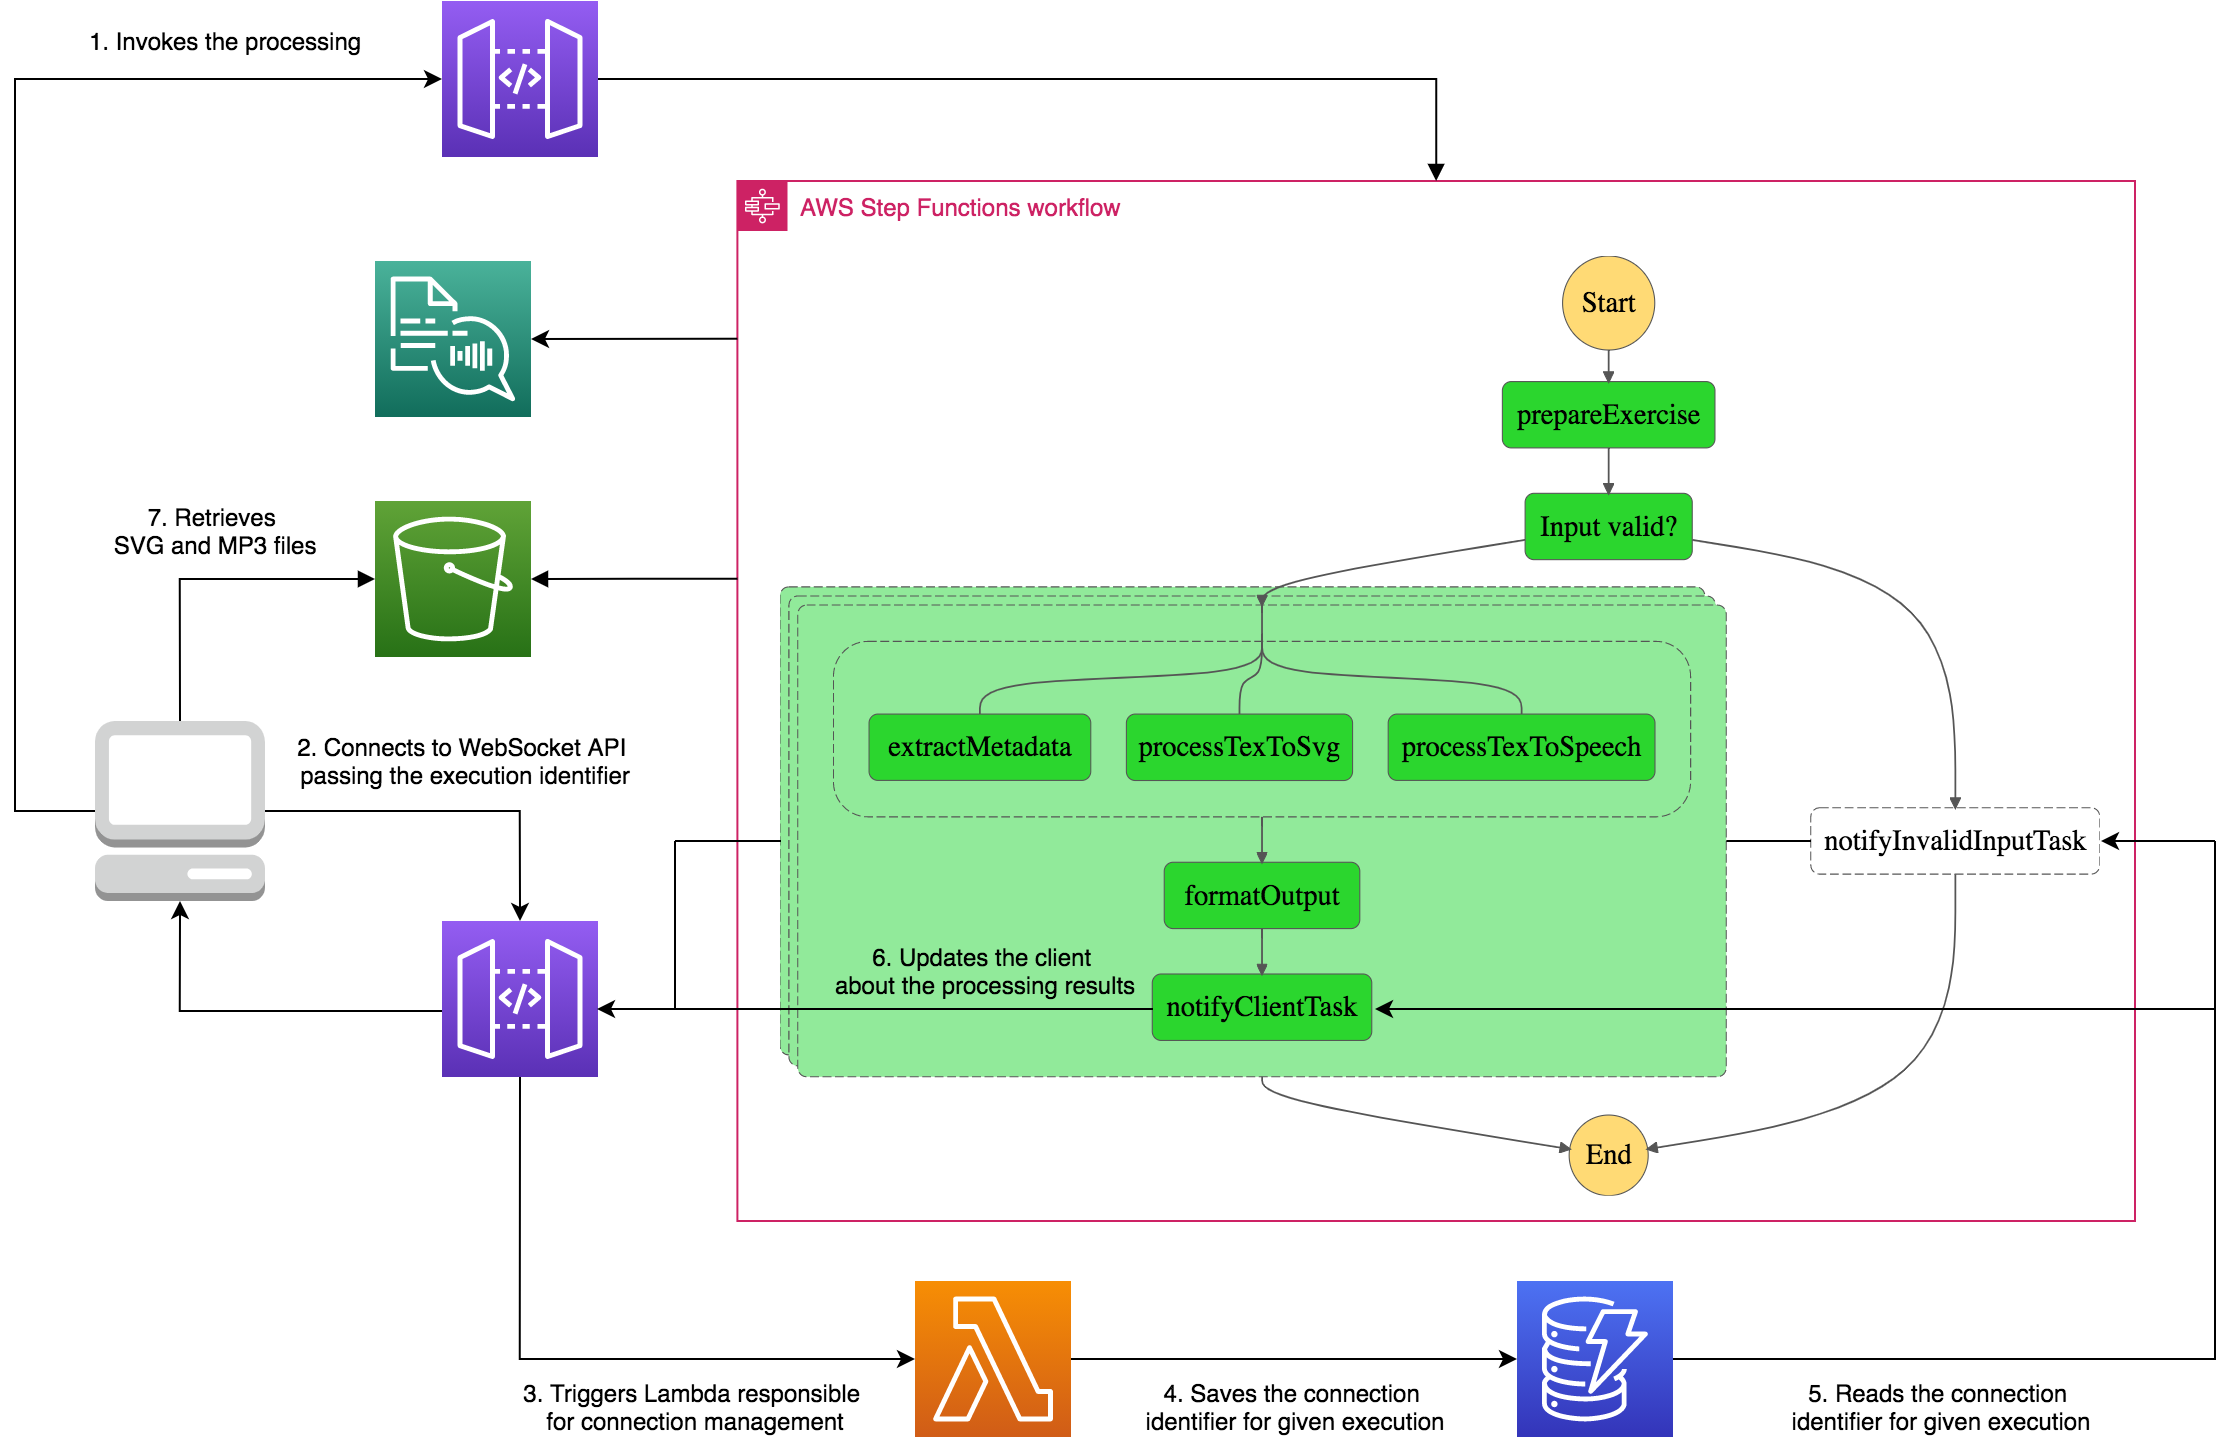

The diagram above was exported from draw.io. Its source (the exported page's mxGraphModel, read from the mxfile embedded in the PNG):
<mxGraphModel dx="2521" dy="1104" grid="1" gridSize="10" guides="1" tooltips="1" connect="1" arrows="1" fold="1" page="1" pageScale="1" pageWidth="827" pageHeight="1169" math="0" shadow="0">
  <root>
    <mxCell id="0" />
    <mxCell id="1" parent="0" />
    <mxCell id="MPpNzj6JOU5mFIOql5So-2" value="" style="shape=image;verticalLabelPosition=bottom;verticalAlign=top;imageAspect=0;image=data:image/svg+xml,(base64 omitted: 16988 chars)" vertex="1" parent="1">
      <mxGeometry x="-217" y="998" width="660" height="470" as="geometry" />
    </mxCell>
    <mxCell id="tXKcu8V5WckA6Xoivw9a-11" value="AWS Step Functions workflow" style="points=[[0,0],[0.25,0],[0.5,0],[0.75,0],[1,0],[1,0.25],[1,0.5],[1,0.75],[1,1],[0.75,1],[0.5,1],[0.25,1],[0,1],[0,0.75],[0,0.5],[0,0.25]];outlineConnect=0;gradientColor=none;html=1;whiteSpace=wrap;fontSize=12;fontStyle=0;shape=mxgraph.aws4.group;grIcon=mxgraph.aws4.group_aws_step_functions_workflow;strokeColor=#CD2264;fillColor=none;verticalAlign=top;align=left;spacingLeft=30;fontColor=#CD2264;dashed=0;" parent="1" vertex="1">
      <mxGeometry x="-238.8" y="960" width="698.8" height="520" as="geometry" />
    </mxCell>
    <mxCell id="tXKcu8V5WckA6Xoivw9a-25" style="edgeStyle=orthogonalEdgeStyle;rounded=0;orthogonalLoop=1;jettySize=auto;html=1;exitX=0;exitY=0.5;exitDx=0;exitDy=0;exitPerimeter=0;entryX=0;entryY=0.5;entryDx=0;entryDy=0;entryPerimeter=0;" parent="1" source="tXKcu8V5WckA6Xoivw9a-1" target="tXKcu8V5WckA6Xoivw9a-2" edge="1">
      <mxGeometry relative="1" as="geometry">
        <mxPoint x="-450" y="799.9999999999998" as="targetPoint" />
        <Array as="points">
          <mxPoint x="-600" y="1275" />
          <mxPoint x="-600" y="909" />
        </Array>
      </mxGeometry>
    </mxCell>
    <mxCell id="tXKcu8V5WckA6Xoivw9a-27" style="edgeStyle=orthogonalEdgeStyle;rounded=0;orthogonalLoop=1;jettySize=auto;html=1;exitX=1;exitY=0.5;exitDx=0;exitDy=0;exitPerimeter=0;entryX=0.5;entryY=0;entryDx=0;entryDy=0;entryPerimeter=0;" parent="1" source="tXKcu8V5WckA6Xoivw9a-1" target="tXKcu8V5WckA6Xoivw9a-3" edge="1">
      <mxGeometry relative="1" as="geometry" />
    </mxCell>
    <mxCell id="tXKcu8V5WckA6Xoivw9a-1" value="" style="outlineConnect=0;dashed=0;verticalLabelPosition=bottom;verticalAlign=top;align=center;html=1;shape=mxgraph.aws3.management_console;fillColor=#D2D3D3;gradientColor=none;" parent="1" vertex="1">
      <mxGeometry x="-560" y="1230" width="85" height="90" as="geometry" />
    </mxCell>
    <mxCell id="tXKcu8V5WckA6Xoivw9a-44" value="" style="edgeStyle=orthogonalEdgeStyle;rounded=0;orthogonalLoop=1;jettySize=auto;html=1;endArrow=block;endFill=1;exitX=1;exitY=0.5;exitDx=0;exitDy=0;exitPerimeter=0;" parent="1" source="tXKcu8V5WckA6Xoivw9a-2" target="tXKcu8V5WckA6Xoivw9a-11" edge="1">
      <mxGeometry relative="1" as="geometry" />
    </mxCell>
    <mxCell id="tXKcu8V5WckA6Xoivw9a-2" value="" style="points=[[0,0,0],[0.25,0,0],[0.5,0,0],[0.75,0,0],[1,0,0],[0,1,0],[0.25,1,0],[0.5,1,0],[0.75,1,0],[1,1,0],[0,0.25,0],[0,0.5,0],[0,0.75,0],[1,0.25,0],[1,0.5,0],[1,0.75,0]];outlineConnect=0;fontColor=#232F3E;gradientColor=#945DF2;gradientDirection=north;fillColor=#5A30B5;strokeColor=#ffffff;dashed=0;verticalLabelPosition=bottom;verticalAlign=top;align=center;html=1;fontSize=12;fontStyle=0;aspect=fixed;shape=mxgraph.aws4.resourceIcon;resIcon=mxgraph.aws4.api_gateway;" parent="1" vertex="1">
      <mxGeometry x="-386.5" y="870" width="78" height="78" as="geometry" />
    </mxCell>
    <mxCell id="tXKcu8V5WckA6Xoivw9a-15" style="edgeStyle=orthogonalEdgeStyle;rounded=0;orthogonalLoop=1;jettySize=auto;html=1;exitX=0.5;exitY=1;exitDx=0;exitDy=0;exitPerimeter=0;entryX=0;entryY=0.5;entryDx=0;entryDy=0;entryPerimeter=0;" parent="1" source="tXKcu8V5WckA6Xoivw9a-3" target="tXKcu8V5WckA6Xoivw9a-5" edge="1">
      <mxGeometry relative="1" as="geometry" />
    </mxCell>
    <mxCell id="tXKcu8V5WckA6Xoivw9a-26" style="edgeStyle=orthogonalEdgeStyle;rounded=0;orthogonalLoop=1;jettySize=auto;html=1;entryX=0.5;entryY=1;entryDx=0;entryDy=0;entryPerimeter=0;" parent="1" target="tXKcu8V5WckA6Xoivw9a-1" edge="1">
      <mxGeometry relative="1" as="geometry">
        <mxPoint x="-386.5" y="1375" as="sourcePoint" />
        <mxPoint x="-540" y="1340" as="targetPoint" />
        <Array as="points">
          <mxPoint x="-518" y="1375" />
        </Array>
      </mxGeometry>
    </mxCell>
    <mxCell id="tXKcu8V5WckA6Xoivw9a-3" value="" style="points=[[0,0,0],[0.25,0,0],[0.5,0,0],[0.75,0,0],[1,0,0],[0,1,0],[0.25,1,0],[0.5,1,0],[0.75,1,0],[1,1,0],[0,0.25,0],[0,0.5,0],[0,0.75,0],[1,0.25,0],[1,0.5,0],[1,0.75,0]];outlineConnect=0;fontColor=#232F3E;gradientColor=#945DF2;gradientDirection=north;fillColor=#5A30B5;strokeColor=#ffffff;dashed=0;verticalLabelPosition=bottom;verticalAlign=top;align=center;html=1;fontSize=12;fontStyle=0;aspect=fixed;shape=mxgraph.aws4.resourceIcon;resIcon=mxgraph.aws4.api_gateway;" parent="1" vertex="1">
      <mxGeometry x="-386.5" y="1330" width="78" height="78" as="geometry" />
    </mxCell>
    <mxCell id="tXKcu8V5WckA6Xoivw9a-16" style="edgeStyle=orthogonalEdgeStyle;rounded=0;orthogonalLoop=1;jettySize=auto;html=1;exitX=1;exitY=0.5;exitDx=0;exitDy=0;exitPerimeter=0;entryX=0;entryY=0.5;entryDx=0;entryDy=0;entryPerimeter=0;" parent="1" source="tXKcu8V5WckA6Xoivw9a-5" target="tXKcu8V5WckA6Xoivw9a-7" edge="1">
      <mxGeometry relative="1" as="geometry" />
    </mxCell>
    <mxCell id="tXKcu8V5WckA6Xoivw9a-5" value="" style="points=[[0,0,0],[0.25,0,0],[0.5,0,0],[0.75,0,0],[1,0,0],[0,1,0],[0.25,1,0],[0.5,1,0],[0.75,1,0],[1,1,0],[0,0.25,0],[0,0.5,0],[0,0.75,0],[1,0.25,0],[1,0.5,0],[1,0.75,0]];outlineConnect=0;fontColor=#232F3E;gradientColor=#F78E04;gradientDirection=north;fillColor=#D05C17;strokeColor=#ffffff;dashed=0;verticalLabelPosition=bottom;verticalAlign=top;align=center;html=1;fontSize=12;fontStyle=0;aspect=fixed;shape=mxgraph.aws4.resourceIcon;resIcon=mxgraph.aws4.lambda;" parent="1" vertex="1">
      <mxGeometry x="-150" y="1510" width="78" height="78" as="geometry" />
    </mxCell>
    <mxCell id="tXKcu8V5WckA6Xoivw9a-7" value="" style="points=[[0,0,0],[0.25,0,0],[0.5,0,0],[0.75,0,0],[1,0,0],[0,1,0],[0.25,1,0],[0.5,1,0],[0.75,1,0],[1,1,0],[0,0.25,0],[0,0.5,0],[0,0.75,0],[1,0.25,0],[1,0.5,0],[1,0.75,0]];outlineConnect=0;fontColor=#232F3E;gradientColor=#4D72F3;gradientDirection=north;fillColor=#3334B9;strokeColor=#ffffff;dashed=0;verticalLabelPosition=bottom;verticalAlign=top;align=center;html=1;fontSize=12;fontStyle=0;aspect=fixed;shape=mxgraph.aws4.resourceIcon;resIcon=mxgraph.aws4.dynamodb;" parent="1" vertex="1">
      <mxGeometry x="151" y="1510" width="78" height="78" as="geometry" />
    </mxCell>
    <mxCell id="tXKcu8V5WckA6Xoivw9a-40" style="edgeStyle=orthogonalEdgeStyle;rounded=0;orthogonalLoop=1;jettySize=auto;html=1;endArrow=block;endFill=1;entryX=1;entryY=0.5;entryDx=0;entryDy=0;entryPerimeter=0;" parent="1" target="tXKcu8V5WckA6Xoivw9a-37" edge="1">
      <mxGeometry relative="1" as="geometry">
        <mxPoint x="-238.8" y="1158.83" as="sourcePoint" />
        <mxPoint x="-318.8" y="1158.83" as="targetPoint" />
      </mxGeometry>
    </mxCell>
    <mxCell id="tXKcu8V5WckA6Xoivw9a-18" value="" style="endArrow=classic;html=1;" parent="1" edge="1">
      <mxGeometry width="50" height="50" relative="1" as="geometry">
        <mxPoint x="-31" y="1374" as="sourcePoint" />
        <mxPoint x="-309" y="1374" as="targetPoint" />
      </mxGeometry>
    </mxCell>
    <mxCell id="tXKcu8V5WckA6Xoivw9a-19" value="" style="endArrow=classic;html=1;" parent="1" edge="1">
      <mxGeometry width="50" height="50" relative="1" as="geometry">
        <mxPoint x="280" y="1374" as="sourcePoint" />
        <mxPoint x="80" y="1374" as="targetPoint" />
      </mxGeometry>
    </mxCell>
    <mxCell id="tXKcu8V5WckA6Xoivw9a-23" value="1. Invokes the processing" style="text;html=1;align=center;verticalAlign=middle;resizable=0;points=[];autosize=1;" parent="1" vertex="1">
      <mxGeometry x="-570" y="880" width="150" height="20" as="geometry" />
    </mxCell>
    <mxCell id="tXKcu8V5WckA6Xoivw9a-24" value="2. Connects to WebSocket API &lt;br&gt;passing the execution identifier" style="text;html=1;align=center;verticalAlign=middle;resizable=0;points=[];autosize=1;" parent="1" vertex="1">
      <mxGeometry x="-465" y="1235" width="180" height="30" as="geometry" />
    </mxCell>
    <mxCell id="tXKcu8V5WckA6Xoivw9a-28" value="3. Triggers Lambda responsible &lt;br&gt;for connection management" style="text;html=1;align=center;verticalAlign=middle;resizable=0;points=[];autosize=1;" parent="1" vertex="1">
      <mxGeometry x="-350" y="1558" width="180" height="30" as="geometry" />
    </mxCell>
    <mxCell id="tXKcu8V5WckA6Xoivw9a-32" style="edgeStyle=orthogonalEdgeStyle;rounded=0;orthogonalLoop=1;jettySize=auto;html=1;exitX=1;exitY=0.5;exitDx=0;exitDy=0;exitPerimeter=0;endArrow=none;endFill=0;" parent="1" source="tXKcu8V5WckA6Xoivw9a-7" edge="1">
      <mxGeometry relative="1" as="geometry">
        <mxPoint x="280" y="1374" as="targetPoint" />
        <mxPoint x="263" y="1549" as="sourcePoint" />
        <Array as="points">
          <mxPoint x="500" y="1549" />
          <mxPoint x="500" y="1374" />
        </Array>
      </mxGeometry>
    </mxCell>
    <mxCell id="tXKcu8V5WckA6Xoivw9a-33" value="4. Saves the connection &lt;br&gt;identifier for given execution" style="text;html=1;align=center;verticalAlign=middle;resizable=0;points=[];autosize=1;" parent="1" vertex="1">
      <mxGeometry x="-40" y="1558" width="160" height="30" as="geometry" />
    </mxCell>
    <mxCell id="tXKcu8V5WckA6Xoivw9a-35" value="5. Reads the connection &lt;br&gt;identifier for given execution" style="text;html=1;align=center;verticalAlign=middle;resizable=0;points=[];autosize=1;" parent="1" vertex="1">
      <mxGeometry x="283" y="1558" width="160" height="30" as="geometry" />
    </mxCell>
    <mxCell id="tXKcu8V5WckA6Xoivw9a-36" value="6. Updates the client &lt;br&gt;about the processing results" style="text;html=1;align=center;verticalAlign=middle;resizable=0;points=[];autosize=1;" parent="1" vertex="1">
      <mxGeometry x="-200" y="1340" width="170" height="30" as="geometry" />
    </mxCell>
    <mxCell id="tXKcu8V5WckA6Xoivw9a-41" style="edgeStyle=orthogonalEdgeStyle;rounded=0;orthogonalLoop=1;jettySize=auto;html=1;exitX=0;exitY=0.5;exitDx=0;exitDy=0;exitPerimeter=0;entryX=0.5;entryY=0;entryDx=0;entryDy=0;entryPerimeter=0;endArrow=none;endFill=0;startArrow=block;startFill=1;" parent="1" source="tXKcu8V5WckA6Xoivw9a-37" target="tXKcu8V5WckA6Xoivw9a-1" edge="1">
      <mxGeometry relative="1" as="geometry" />
    </mxCell>
    <mxCell id="tXKcu8V5WckA6Xoivw9a-37" value="" style="points=[[0,0,0],[0.25,0,0],[0.5,0,0],[0.75,0,0],[1,0,0],[0,1,0],[0.25,1,0],[0.5,1,0],[0.75,1,0],[1,1,0],[0,0.25,0],[0,0.5,0],[0,0.75,0],[1,0.25,0],[1,0.5,0],[1,0.75,0]];outlineConnect=0;fontColor=#232F3E;gradientColor=#60A337;gradientDirection=north;fillColor=#277116;strokeColor=#ffffff;dashed=0;verticalLabelPosition=bottom;verticalAlign=top;align=center;html=1;fontSize=12;fontStyle=0;aspect=fixed;shape=mxgraph.aws4.resourceIcon;resIcon=mxgraph.aws4.s3;" parent="1" vertex="1">
      <mxGeometry x="-420" y="1120" width="78" height="78" as="geometry" />
    </mxCell>
    <mxCell id="tXKcu8V5WckA6Xoivw9a-43" value="7. Retrieves &lt;br&gt;SVG and MP3 files " style="text;html=1;align=center;verticalAlign=middle;resizable=0;points=[];autosize=1;" parent="1" vertex="1">
      <mxGeometry x="-560" y="1120" width="120" height="30" as="geometry" />
    </mxCell>
    <mxCell id="tXKcu8V5WckA6Xoivw9a-45" value="" style="points=[[0,0,0],[0.25,0,0],[0.5,0,0],[0.75,0,0],[1,0,0],[0,1,0],[0.25,1,0],[0.5,1,0],[0.75,1,0],[1,1,0],[0,0.25,0],[0,0.5,0],[0,0.75,0],[1,0.25,0],[1,0.5,0],[1,0.75,0]];outlineConnect=0;fontColor=#232F3E;gradientColor=#4AB29A;gradientDirection=north;fillColor=#116D5B;strokeColor=#ffffff;dashed=0;verticalLabelPosition=bottom;verticalAlign=top;align=center;html=1;fontSize=12;fontStyle=0;aspect=fixed;shape=mxgraph.aws4.resourceIcon;resIcon=mxgraph.aws4.polly;" parent="1" vertex="1">
      <mxGeometry x="-420" y="1000" width="78" height="78" as="geometry" />
    </mxCell>
    <mxCell id="tXKcu8V5WckA6Xoivw9a-46" value="" style="endArrow=classic;html=1;entryX=1;entryY=0.5;entryDx=0;entryDy=0;entryPerimeter=0;" parent="1" edge="1" target="tXKcu8V5WckA6Xoivw9a-45">
      <mxGeometry width="50" height="50" relative="1" as="geometry">
        <mxPoint x="-238.8" y="1038.8600000000001" as="sourcePoint" />
        <mxPoint x="-328.8" y="1038.8600000000001" as="targetPoint" />
      </mxGeometry>
    </mxCell>
    <mxCell id="MPpNzj6JOU5mFIOql5So-4" value="" style="endArrow=classic;html=1;" edge="1" parent="1">
      <mxGeometry width="50" height="50" relative="1" as="geometry">
        <mxPoint x="500" y="1290" as="sourcePoint" />
        <mxPoint x="443" y="1290" as="targetPoint" />
      </mxGeometry>
    </mxCell>
    <mxCell id="MPpNzj6JOU5mFIOql5So-5" value="" style="endArrow=none;html=1;" edge="1" parent="1">
      <mxGeometry width="50" height="50" relative="1" as="geometry">
        <mxPoint x="500" y="1375" as="sourcePoint" />
        <mxPoint x="500" y="1290" as="targetPoint" />
      </mxGeometry>
    </mxCell>
    <mxCell id="MPpNzj6JOU5mFIOql5So-6" value="" style="endArrow=none;html=1;" edge="1" parent="1">
      <mxGeometry width="50" height="50" relative="1" as="geometry">
        <mxPoint x="255.66666666666663" y="1290" as="sourcePoint" />
        <mxPoint x="298" y="1290" as="targetPoint" />
      </mxGeometry>
    </mxCell>
    <mxCell id="MPpNzj6JOU5mFIOql5So-7" value="" style="endArrow=none;html=1;" edge="1" parent="1">
      <mxGeometry width="50" height="50" relative="1" as="geometry">
        <mxPoint x="-270" y="1290" as="sourcePoint" />
        <mxPoint x="-217" y="1290" as="targetPoint" />
      </mxGeometry>
    </mxCell>
    <mxCell id="MPpNzj6JOU5mFIOql5So-8" value="" style="endArrow=none;html=1;" edge="1" parent="1">
      <mxGeometry width="50" height="50" relative="1" as="geometry">
        <mxPoint x="-270" y="1290" as="sourcePoint" />
        <mxPoint x="-270" y="1374" as="targetPoint" />
      </mxGeometry>
    </mxCell>
  </root>
</mxGraphModel>